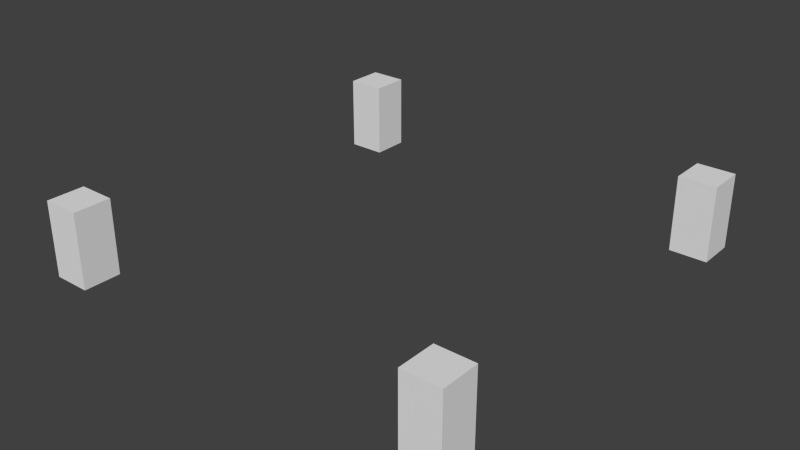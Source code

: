# Source: buildSite.blend  (saved by Blender 2.73.0; exported with 4.5.12 LTS)
import bpy
from mathutils import Matrix  # noqa: F401  (used for matrix-valued properties, if any)

bpy.ops.wm.read_factory_settings(use_empty=True)
scene = bpy.context.scene
scene.name = 'Scene'

# ---- collections
col_collection_1 = bpy.data.collections.new('Collection 1'); scene.collection.children.link(col_collection_1)

# ---- materials (node trees are filled in below, after node groups)
mat_material = bpy.data.materials.new('Material')
mat_material.alpha_threshold = 0.0
mat_material.use_transparent_shadow = False
mat_material.roughness = 0.5
mat_material.line_color = (0.0, 0.0, 0.0, 1.0)

# ---- material node trees

# ---- world
world_world = bpy.data.worlds.new('World'); scene.world = world_world
world_world.color = (0.05088, 0.05088, 0.05088)
world_world.use_sun_shadow = False
world_world.sun_shadow_jitter_overblur = 0.0
world_world.cycles.sampling_method = 'MANUAL'
world_world.cycles.sample_map_resolution = 256

# ---- meshes
me_cube = bpy.data.meshes.new('Cube')
me_cube.from_pydata([(-0.4931, 0.4931, 0.08616), (-0.4931, 0.4931, -0.08616), (-0.4069, 0.4931, -0.08616), (-0.4069, 0.4931, 0.08616), (-0.4931, 0.4069, -0.08616), (-0.4931, 0.4069, 0.08616), (-0.4069, 0.4069, -0.08616), (-0.4069, 0.4069, 0.08616)], [], [(7, 3, 0, 5), (5, 0, 1, 4), (0, 3, 2, 1), (4, 1, 2, 6), (4, 6, 7, 5), (3, 7, 6, 2)])
me_cube.materials.append(mat_material)
me_cube.use_remesh_preserve_volume = False
me_cube.use_remesh_preserve_attributes = False
me_cube.use_mirror_vertex_groups = False
me_cube.update()

# ---- objects
ob_cube = bpy.data.objects.new('Cube', me_cube)

# ---- transforms, parenting, visibility, modifiers, constraints
ob_cube.location = (0.0, 0.0, 0.0)
ob_cube.lock_rotations_4d = False
ob_cube.empty_display_type = 'ARROWS'
ob_cube.lineart.crease_threshold = 0.0
_m = ob_cube.modifiers.new('Mirror', 'MIRROR')
_m.use_axis = (True, True, False)
_m.use_mirror_merge = False

# ---- collection membership
col_collection_1.objects.link(ob_cube)

# ---- scene / render settings (as saved in the file)
scene.frame_start = 1; scene.frame_end = 250; scene.frame_set(1)
scene.render.engine = 'BLENDER_EEVEE_NEXT'
scene.render.resolution_percentage = 50
scene.render.dither_intensity = 0.0
scene.cycles.use_denoising = False
scene.cycles.samples = 10
scene.cycles.sampling_pattern = 'TABULATED_SOBOL'
scene.cycles.light_sampling_threshold = 0.0
scene.cycles.use_adaptive_sampling = False
scene.cycles.use_light_tree = False
scene.cycles.blur_glossy = 0.0
scene.cycles.pixel_filter_type = 'GAUSSIAN'
scene.cycles.sample_clamp_indirect = 0.0
scene.view_settings.view_transform = 'Standard'
bpy.context.view_layer.update()

# ---- added for rendering (the .blend has no active camera and no usable light): camera, sun
cam_auto = bpy.data.cameras.new('AutoCamera')
cam_auto.lens = 50.0
cam_auto.sensor_width = 36.0
cam_auto.clip_end = 1000.0
ob_auto_camera = bpy.data.objects.new('AutoCamera', cam_auto)
scene.collection.objects.link(ob_auto_camera)
ob_auto_camera.location = (1.30016, -1.5602, 1.04013)
ob_auto_camera.rotation_euler = (1.09748, -7.21219e-08, 0.694738)
scene.camera = ob_auto_camera
light_auto_sun = bpy.data.lights.new('AutoSun', 'SUN')
light_auto_sun.energy = 3.0
light_auto_sun.angle = 0.0523599
ob_auto_sun = bpy.data.objects.new('AutoSun', light_auto_sun)
scene.collection.objects.link(ob_auto_sun)
ob_auto_sun.rotation_euler = (0.872665, 0.174533, 0.523599)
bpy.context.view_layer.update()
